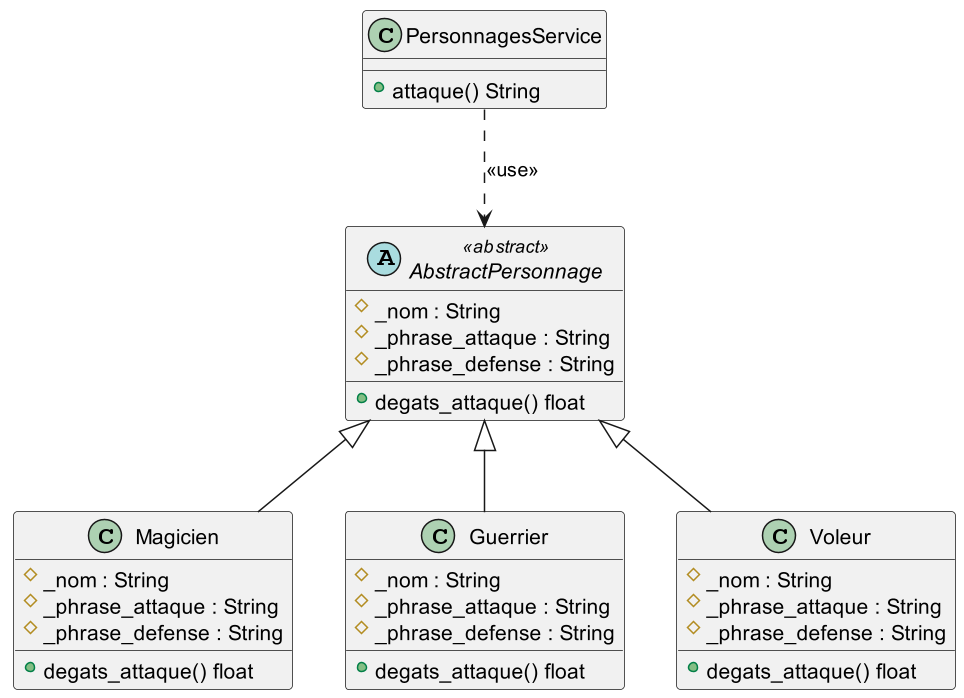

The diagram above was rendered by PlantUML. Its source (embedded in the PNG):
@startuml
scale 1.5
abstract class  AbstractPersonnage <<abstract>> {
	#_nom : String
	#_phrase_attaque : String
	#_phrase_defense : String
	+degats_attaque() float    
	}

class PersonnagesService {
	+attaque() String
}

class Magicien {
	#_nom : String
	#_phrase_attaque : String
	#_phrase_defense : String
	+degats_attaque() float    
}

class Guerrier {
	#_nom : String
	#_phrase_attaque : String
	#_phrase_defense : String
	+degats_attaque() float    
}

class Voleur {
	#_nom : String
	#_phrase_attaque : String
	#_phrase_defense : String
	+degats_attaque() float    
}

	PersonnagesService ..> AbstractPersonnage : <<use>>
	Magicien -up-|> AbstractPersonnage
	Guerrier -up-|> AbstractPersonnage
	Voleur -up-|> AbstractPersonnage
@enduml